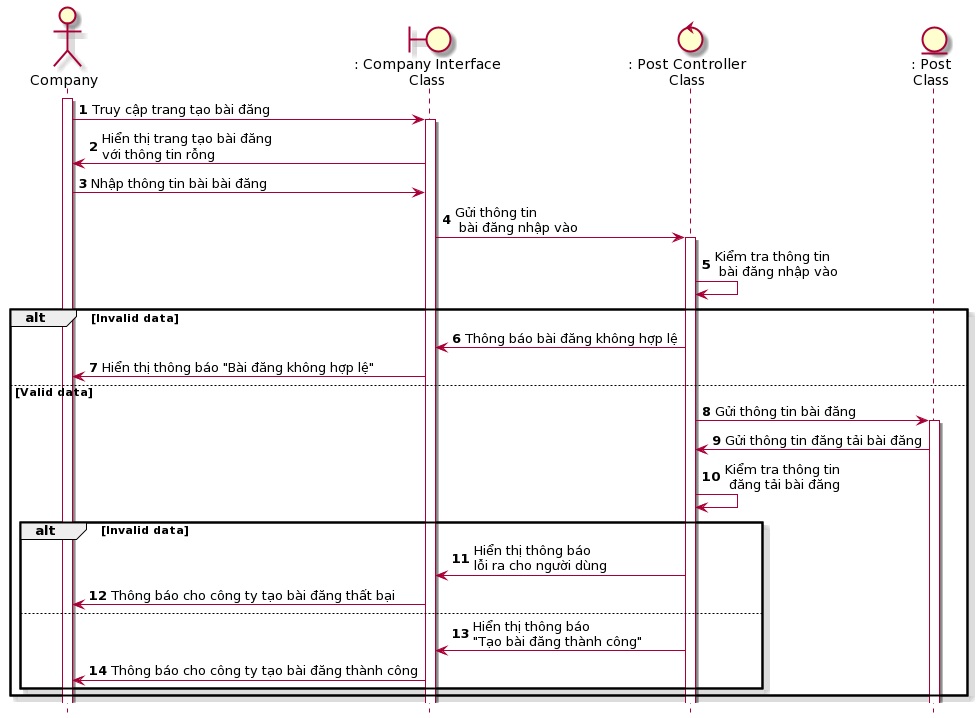

The diagram above was rendered by PlantUML. Its source (embedded in the PNG):
@startuml
skin rose
hide footbox
actor company as "Company"
boundary companyInterface as ": Company Interface\nClass"
control postController as ": Post Controller\nClass"
entity Post as ": Post\nClass"

autonumber
company++
company -> companyInterface++: Truy cập trang tạo bài đăng
companyInterface -> company: Hiển thị trang tạo bài đăng\nvới thông tin rỗng
company -> companyInterface: Nhập thông tin bài bài đăng
companyInterface -> postController++: Gửi thông tin\n bài đăng nhập vào
postController -> postController: Kiểm tra thông tin\n bài đăng nhập vào
alt Invalid data
    postController-> companyInterface: Thông báo bài đăng không hợp lệ   
    companyInterface-> company: Hiển thị thông báo "Bài đăng không hợp lệ"   
else Valid data
    postController-> Post++: Gửi thông tin bài đăng
    Post -> postController: Gửi thông tin đăng tải bài đăng
    postController->postController: Kiểm tra thông tin\n đăng tải bài đăng
    alt Invalid data
        postController -> companyInterface: Hiển thị thông báo\nlỗi ra cho người dùng
        companyInterface->company: Thông báo cho công ty tạo bài đăng thất bại

    else
        postController->companyInterface: Hiển thị thông báo\n"Tạo bài đăng thành công"
        companyInterface->company: Thông báo cho công ty tạo bài đăng thành công
    end
end
@enduml